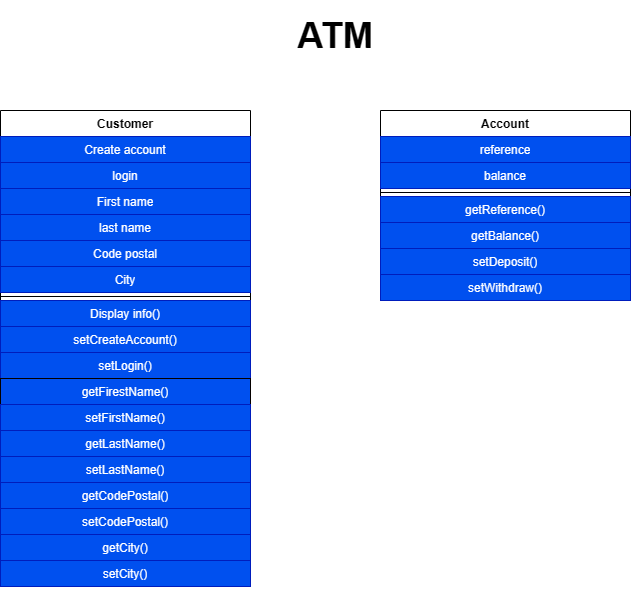

The diagram above was exported from draw.io. Its source (the exported page's mxGraphModel, read from the mxfile embedded in the PNG):
<mxGraphModel dx="1208" dy="607" grid="1" gridSize="10" guides="1" tooltips="1" connect="1" arrows="1" fold="1" page="1" pageScale="1" pageWidth="827" pageHeight="1169" math="0" shadow="0">
  <root>
    <mxCell id="0" />
    <mxCell id="1" parent="0" />
    <mxCell id="NfxkoQ-OuxxhLWJFENa2-10" value="Customer" style="swimlane;fontStyle=1;align=center;verticalAlign=top;childLayout=stackLayout;horizontal=1;startSize=26;horizontalStack=0;resizeParent=1;resizeParentMax=0;resizeLast=0;collapsible=1;marginBottom=0;whiteSpace=wrap;html=1;labelBackgroundColor=none;" vertex="1" parent="1">
      <mxGeometry x="50" y="170" width="250" height="476" as="geometry" />
    </mxCell>
    <mxCell id="NfxkoQ-OuxxhLWJFENa2-23" value="+ method(type): type" style="text;strokeColor=none;fillColor=none;align=left;verticalAlign=top;spacingLeft=4;spacingRight=4;overflow=hidden;rotatable=0;points=[[0,0.5],[1,0.5]];portConstraint=eastwest;whiteSpace=wrap;html=1;labelBackgroundColor=none;" vertex="1" parent="NfxkoQ-OuxxhLWJFENa2-10">
      <mxGeometry y="26" width="250" as="geometry" />
    </mxCell>
    <mxCell id="NfxkoQ-OuxxhLWJFENa2-19" value="Create account" style="text;strokeColor=#001DBC;fillColor=#0050ef;align=center;verticalAlign=top;spacingLeft=4;spacingRight=4;overflow=hidden;rotatable=0;points=[[0,0.5],[1,0.5]];portConstraint=eastwest;whiteSpace=wrap;html=1;labelBackgroundColor=none;rounded=0;glass=0;fontColor=#ffffff;" vertex="1" parent="NfxkoQ-OuxxhLWJFENa2-10">
      <mxGeometry y="26" width="250" height="26" as="geometry" />
    </mxCell>
    <mxCell id="NfxkoQ-OuxxhLWJFENa2-47" value="login" style="text;strokeColor=#001DBC;fillColor=#0050ef;align=center;verticalAlign=top;spacingLeft=4;spacingRight=4;overflow=hidden;rotatable=0;points=[[0,0.5],[1,0.5]];portConstraint=eastwest;whiteSpace=wrap;html=1;labelBackgroundColor=none;fontColor=#ffffff;" vertex="1" parent="NfxkoQ-OuxxhLWJFENa2-10">
      <mxGeometry y="52" width="250" height="26" as="geometry" />
    </mxCell>
    <mxCell id="NfxkoQ-OuxxhLWJFENa2-14" value="First name" style="text;strokeColor=#001DBC;fillColor=#0050ef;align=center;verticalAlign=top;spacingLeft=4;spacingRight=4;overflow=hidden;rotatable=0;points=[[0,0.5],[1,0.5]];portConstraint=eastwest;whiteSpace=wrap;html=1;labelBackgroundColor=none;fontColor=#ffffff;" vertex="1" parent="NfxkoQ-OuxxhLWJFENa2-10">
      <mxGeometry y="78" width="250" height="26" as="geometry" />
    </mxCell>
    <mxCell id="NfxkoQ-OuxxhLWJFENa2-20" value="last name" style="text;strokeColor=#001DBC;fillColor=#0050ef;align=center;verticalAlign=top;spacingLeft=4;spacingRight=4;overflow=hidden;rotatable=0;points=[[0,0.5],[1,0.5]];portConstraint=eastwest;whiteSpace=wrap;html=1;labelBackgroundColor=none;fontColor=#ffffff;" vertex="1" parent="NfxkoQ-OuxxhLWJFENa2-10">
      <mxGeometry y="104" width="250" height="26" as="geometry" />
    </mxCell>
    <mxCell id="NfxkoQ-OuxxhLWJFENa2-21" value="Code postal" style="text;strokeColor=#001DBC;fillColor=#0050ef;align=center;verticalAlign=top;spacingLeft=4;spacingRight=4;overflow=hidden;rotatable=0;points=[[0,0.5],[1,0.5]];portConstraint=eastwest;whiteSpace=wrap;html=1;labelBackgroundColor=none;fontColor=#ffffff;" vertex="1" parent="NfxkoQ-OuxxhLWJFENa2-10">
      <mxGeometry y="130" width="250" height="26" as="geometry" />
    </mxCell>
    <mxCell id="NfxkoQ-OuxxhLWJFENa2-31" value="City" style="text;strokeColor=#001DBC;fillColor=#0050ef;align=center;verticalAlign=top;spacingLeft=4;spacingRight=4;overflow=hidden;rotatable=0;points=[[0,0.5],[1,0.5]];portConstraint=eastwest;whiteSpace=wrap;html=1;glass=0;labelBackgroundColor=none;fontColor=#ffffff;" vertex="1" parent="NfxkoQ-OuxxhLWJFENa2-10">
      <mxGeometry y="156" width="250" height="26" as="geometry" />
    </mxCell>
    <mxCell id="NfxkoQ-OuxxhLWJFENa2-12" value="" style="line;strokeWidth=1;fillColor=none;align=left;verticalAlign=middle;spacingTop=-1;spacingLeft=3;spacingRight=3;rotatable=0;labelPosition=right;points=[];portConstraint=eastwest;labelBackgroundColor=none;" vertex="1" parent="NfxkoQ-OuxxhLWJFENa2-10">
      <mxGeometry y="182" width="250" height="8" as="geometry" />
    </mxCell>
    <mxCell id="NfxkoQ-OuxxhLWJFENa2-26" value="Display info()" style="text;strokeColor=#001DBC;fillColor=#0050ef;align=center;verticalAlign=top;spacingLeft=4;spacingRight=4;overflow=hidden;rotatable=0;points=[[0,0.5],[1,0.5]];portConstraint=eastwest;whiteSpace=wrap;html=1;labelBackgroundColor=none;fontColor=#ffffff;" vertex="1" parent="NfxkoQ-OuxxhLWJFENa2-10">
      <mxGeometry y="190" width="250" height="26" as="geometry" />
    </mxCell>
    <mxCell id="NfxkoQ-OuxxhLWJFENa2-27" value="setCreateAccount()" style="text;strokeColor=#001DBC;fillColor=#0050ef;align=center;verticalAlign=top;spacingLeft=4;spacingRight=4;overflow=hidden;rotatable=0;points=[[0,0.5],[1,0.5]];portConstraint=eastwest;whiteSpace=wrap;html=1;labelBackgroundColor=none;fontColor=#ffffff;" vertex="1" parent="NfxkoQ-OuxxhLWJFENa2-10">
      <mxGeometry y="216" width="250" height="26" as="geometry" />
    </mxCell>
    <mxCell id="NfxkoQ-OuxxhLWJFENa2-28" value="setLogin()" style="text;strokeColor=#001DBC;fillColor=#0050ef;align=center;verticalAlign=top;spacingLeft=4;spacingRight=4;overflow=hidden;rotatable=0;points=[[0,0.5],[1,0.5]];portConstraint=eastwest;whiteSpace=wrap;html=1;labelBackgroundColor=none;fontColor=#ffffff;" vertex="1" parent="NfxkoQ-OuxxhLWJFENa2-10">
      <mxGeometry y="242" width="250" height="26" as="geometry" />
    </mxCell>
    <mxCell id="NfxkoQ-OuxxhLWJFENa2-32" value="getFirestName()" style="text;strokeColor=#050000;fillColor=#0050ef;align=center;verticalAlign=top;spacingLeft=4;spacingRight=4;overflow=hidden;rotatable=0;points=[[0,0.5],[1,0.5]];portConstraint=eastwest;whiteSpace=wrap;html=1;labelBackgroundColor=none;fontColor=#ffffff;fillStyle=auto;" vertex="1" parent="NfxkoQ-OuxxhLWJFENa2-10">
      <mxGeometry y="268" width="250" height="26" as="geometry" />
    </mxCell>
    <mxCell id="NfxkoQ-OuxxhLWJFENa2-33" value="setFirstName()" style="text;strokeColor=#001DBC;fillColor=#0050ef;align=center;verticalAlign=top;spacingLeft=4;spacingRight=4;overflow=hidden;rotatable=0;points=[[0,0.5],[1,0.5]];portConstraint=eastwest;whiteSpace=wrap;html=1;labelBackgroundColor=none;fontColor=#ffffff;" vertex="1" parent="NfxkoQ-OuxxhLWJFENa2-10">
      <mxGeometry y="294" width="250" height="26" as="geometry" />
    </mxCell>
    <mxCell id="NfxkoQ-OuxxhLWJFENa2-34" value="getLastName()&lt;br&gt;" style="text;strokeColor=#001DBC;fillColor=#0050ef;align=center;verticalAlign=top;spacingLeft=4;spacingRight=4;overflow=hidden;rotatable=0;points=[[0,0.5],[1,0.5]];portConstraint=eastwest;whiteSpace=wrap;html=1;labelBackgroundColor=none;fontColor=#ffffff;" vertex="1" parent="NfxkoQ-OuxxhLWJFENa2-10">
      <mxGeometry y="320" width="250" height="26" as="geometry" />
    </mxCell>
    <mxCell id="NfxkoQ-OuxxhLWJFENa2-35" value="setLastName()" style="text;strokeColor=#001DBC;fillColor=#0050ef;align=center;verticalAlign=top;spacingLeft=4;spacingRight=4;overflow=hidden;rotatable=0;points=[[0,0.5],[1,0.5]];portConstraint=eastwest;whiteSpace=wrap;html=1;labelBackgroundColor=none;fontColor=#ffffff;" vertex="1" parent="NfxkoQ-OuxxhLWJFENa2-10">
      <mxGeometry y="346" width="250" height="26" as="geometry" />
    </mxCell>
    <mxCell id="NfxkoQ-OuxxhLWJFENa2-43" value="getCodePostal()" style="text;strokeColor=#001DBC;fillColor=#0050ef;align=center;verticalAlign=top;spacingLeft=4;spacingRight=4;overflow=hidden;rotatable=0;points=[[0,0.5],[1,0.5]];portConstraint=eastwest;whiteSpace=wrap;html=1;labelBackgroundColor=none;fontColor=#ffffff;" vertex="1" parent="NfxkoQ-OuxxhLWJFENa2-10">
      <mxGeometry y="372" width="250" height="26" as="geometry" />
    </mxCell>
    <mxCell id="NfxkoQ-OuxxhLWJFENa2-44" value="setCodePostal()" style="text;strokeColor=#001DBC;fillColor=#0050ef;align=center;verticalAlign=top;spacingLeft=4;spacingRight=4;overflow=hidden;rotatable=0;points=[[0,0.5],[1,0.5]];portConstraint=eastwest;whiteSpace=wrap;html=1;labelBackgroundColor=none;fontColor=#ffffff;" vertex="1" parent="NfxkoQ-OuxxhLWJFENa2-10">
      <mxGeometry y="398" width="250" height="26" as="geometry" />
    </mxCell>
    <mxCell id="NfxkoQ-OuxxhLWJFENa2-45" value="getCity()" style="text;strokeColor=#001DBC;fillColor=#0050ef;align=center;verticalAlign=top;spacingLeft=4;spacingRight=4;overflow=hidden;rotatable=0;points=[[0,0.5],[1,0.5]];portConstraint=eastwest;whiteSpace=wrap;html=1;labelBackgroundColor=none;fontColor=#ffffff;" vertex="1" parent="NfxkoQ-OuxxhLWJFENa2-10">
      <mxGeometry y="424" width="250" height="26" as="geometry" />
    </mxCell>
    <mxCell id="NfxkoQ-OuxxhLWJFENa2-46" value="setCity()" style="text;strokeColor=#001DBC;fillColor=#0050ef;align=center;verticalAlign=top;spacingLeft=4;spacingRight=4;overflow=hidden;rotatable=0;points=[[0,0.5],[1,0.5]];portConstraint=eastwest;whiteSpace=wrap;html=1;labelBackgroundColor=none;fontColor=#ffffff;" vertex="1" parent="NfxkoQ-OuxxhLWJFENa2-10">
      <mxGeometry y="450" width="250" height="26" as="geometry" />
    </mxCell>
    <mxCell id="NfxkoQ-OuxxhLWJFENa2-48" value="Account" style="swimlane;fontStyle=1;align=center;verticalAlign=top;childLayout=stackLayout;horizontal=1;startSize=26;horizontalStack=0;resizeParent=1;resizeParentMax=0;resizeLast=0;collapsible=1;marginBottom=0;whiteSpace=wrap;html=1;labelBackgroundColor=none;" vertex="1" parent="1">
      <mxGeometry x="430" y="170" width="250" height="190" as="geometry" />
    </mxCell>
    <mxCell id="NfxkoQ-OuxxhLWJFENa2-49" value="reference" style="text;strokeColor=#001DBC;fillColor=#0050ef;align=center;verticalAlign=top;spacingLeft=4;spacingRight=4;overflow=hidden;rotatable=0;points=[[0,0.5],[1,0.5]];portConstraint=eastwest;whiteSpace=wrap;html=1;labelBackgroundColor=none;fontColor=#ffffff;" vertex="1" parent="NfxkoQ-OuxxhLWJFENa2-48">
      <mxGeometry y="26" width="250" height="26" as="geometry" />
    </mxCell>
    <mxCell id="NfxkoQ-OuxxhLWJFENa2-50" value="balance" style="text;strokeColor=#001DBC;fillColor=#0050ef;align=center;verticalAlign=top;spacingLeft=4;spacingRight=4;overflow=hidden;rotatable=0;points=[[0,0.5],[1,0.5]];portConstraint=eastwest;whiteSpace=wrap;html=1;labelBackgroundColor=none;fontColor=#ffffff;" vertex="1" parent="NfxkoQ-OuxxhLWJFENa2-48">
      <mxGeometry y="52" width="250" height="26" as="geometry" />
    </mxCell>
    <mxCell id="NfxkoQ-OuxxhLWJFENa2-55" value="" style="line;strokeWidth=1;fillColor=none;align=left;verticalAlign=middle;spacingTop=-1;spacingLeft=3;spacingRight=3;rotatable=0;labelPosition=right;points=[];portConstraint=eastwest;labelBackgroundColor=none;" vertex="1" parent="NfxkoQ-OuxxhLWJFENa2-48">
      <mxGeometry y="78" width="250" height="8" as="geometry" />
    </mxCell>
    <mxCell id="NfxkoQ-OuxxhLWJFENa2-56" value="getReference()" style="text;strokeColor=#001DBC;fillColor=#0050ef;align=center;verticalAlign=top;spacingLeft=4;spacingRight=4;overflow=hidden;rotatable=0;points=[[0,0.5],[1,0.5]];portConstraint=eastwest;whiteSpace=wrap;html=1;labelBackgroundColor=none;fontColor=#ffffff;" vertex="1" parent="NfxkoQ-OuxxhLWJFENa2-48">
      <mxGeometry y="86" width="250" height="26" as="geometry" />
    </mxCell>
    <mxCell id="NfxkoQ-OuxxhLWJFENa2-57" value="getBalance()" style="text;strokeColor=#001DBC;fillColor=#0050ef;align=center;verticalAlign=top;spacingLeft=4;spacingRight=4;overflow=hidden;rotatable=0;points=[[0,0.5],[1,0.5]];portConstraint=eastwest;whiteSpace=wrap;html=1;labelBackgroundColor=none;fontColor=#ffffff;" vertex="1" parent="NfxkoQ-OuxxhLWJFENa2-48">
      <mxGeometry y="112" width="250" height="26" as="geometry" />
    </mxCell>
    <mxCell id="NfxkoQ-OuxxhLWJFENa2-58" value="setDeposit()" style="text;strokeColor=#001DBC;fillColor=#0050ef;align=center;verticalAlign=top;spacingLeft=4;spacingRight=4;overflow=hidden;rotatable=0;points=[[0,0.5],[1,0.5]];portConstraint=eastwest;whiteSpace=wrap;html=1;labelBackgroundColor=none;fontColor=#ffffff;" vertex="1" parent="NfxkoQ-OuxxhLWJFENa2-48">
      <mxGeometry y="138" width="250" height="26" as="geometry" />
    </mxCell>
    <mxCell id="NfxkoQ-OuxxhLWJFENa2-59" value="setWithdraw()" style="text;strokeColor=#001DBC;fillColor=#0050ef;align=center;verticalAlign=top;spacingLeft=4;spacingRight=4;overflow=hidden;rotatable=0;points=[[0,0.5],[1,0.5]];portConstraint=eastwest;whiteSpace=wrap;html=1;labelBackgroundColor=none;fontColor=#ffffff;" vertex="1" parent="NfxkoQ-OuxxhLWJFENa2-48">
      <mxGeometry y="164" width="250" height="26" as="geometry" />
    </mxCell>
    <mxCell id="NfxkoQ-OuxxhLWJFENa2-72" value="&lt;b&gt;&lt;font style=&quot;font-size: 36px;&quot;&gt;ATM&lt;/font&gt;&lt;/b&gt;" style="text;strokeColor=none;align=center;fillColor=none;html=1;verticalAlign=middle;whiteSpace=wrap;rounded=0;labelBackgroundColor=none;" vertex="1" parent="1">
      <mxGeometry x="230" y="60" width="310" height="70" as="geometry" />
    </mxCell>
  </root>
</mxGraphModel>